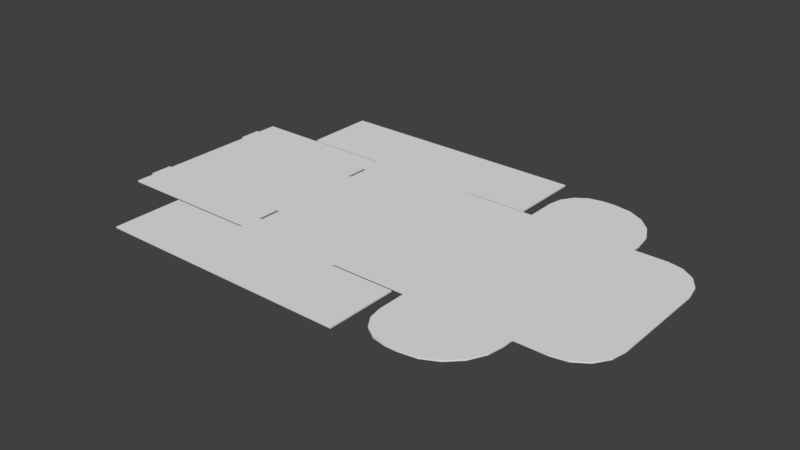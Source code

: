 # Source: 0426retry2.blend  (saved by Blender 2.79.0; exported with 4.5.12 LTS)
import bpy
from mathutils import Matrix  # noqa: F401  (used for matrix-valued properties, if any)

bpy.ops.wm.read_factory_settings(use_empty=True)
scene = bpy.context.scene
scene.name = 'Scene'

# ---- collections
col_collection_1 = bpy.data.collections.new('Collection 1'); scene.collection.children.link(col_collection_1)

# ---- world
world_world = bpy.data.worlds.new('World'); scene.world = world_world
world_world.color = (0.05088, 0.05088, 0.05088)
world_world.use_sun_shadow = False
world_world.sun_shadow_jitter_overblur = 0.0
world_world.cycles.sampling_method = 'MANUAL'

# ---- meshes
me_plane = bpy.data.meshes.new('Plane')
me_plane.from_pydata([(-0.575, -0.975, 0.0), (0.575, -0.975, 0.0), (-0.575, 0.975, 0.0), (0.575, 0.975, 0.0), (-0.575, 1.745, 0.0), (0.575, 1.745, 0.0), (-0.575, -1.745, 0.0), (0.575, -1.745, 0.0), (-0.575, 0.99, 0.0), (0.575, 0.99, 0.0), (-0.575, -0.99, 0.0), (0.575, -0.99, 0.0), (-1.475, 1.745, 0.0), (-1.475, -1.745, 0.0), (-1.475, 0.99, 0.0), (-1.475, -0.99, 0.0), (1.275, 1.745, 0.0), (1.275, -1.745, 0.0), (1.275, 0.99, 0.0), (1.275, -0.99, 0.0), (-0.575, 0.96, 0.0), (-0.575, -0.96, 0.0), (0.575, -0.96, 0.0), (0.575, 0.96, 0.0), (-1.345, 0.96, 0.0), (-1.345, -0.96, 0.0), (-1.375, 0.96, 0.0), (-1.375, -0.96, 0.0), (-2.145, 0.96, 0.0), (-2.145, -0.96, 0.0), (1.345, -0.96, 0.0), (1.345, 0.96, 0.0), (2.495, -0.96, 0.0), (2.495, 0.96, 0.0), (-0.575, 0.7588, 0.0), (-0.575, 0.5084, 0.0), (-0.575, -0.5084, 0.0), (-0.575, -0.7588, 0.0), (0.575, -0.7588, 0.0), (0.575, -0.5084, 0.0), (0.575, 0.5084, 0.0), (0.575, 0.7588, 0.0), (-2.145, 0.7488, 0.0), (-2.145, 0.5184, 0.0), (-2.145, -0.5184, 0.0), (-2.145, -0.7488, 0.0), (-0.535, 0.5084, 0.0), (-0.535, 0.7588, 0.0), (-0.535, -0.7588, 0.0), (-0.535, -0.5084, 0.0), (-2.175, 0.7488, 0.0), (-2.175, 0.5184, 0.0), (-2.175, -0.5184, 0.0), (-2.175, -0.7488, 0.0), (1.39, 0.96, 0.0), (1.39, -0.96, 0.0), (1.39, 1.281, 0.0), (1.769, 1.66, 0.0), (1.419, 1.426, 0.0), (1.501, 1.549, 0.0), (1.624, 1.631, 0.0), (1.39, -1.281, 0.0), (1.769, -1.66, 0.0), (1.419, -1.426, 0.0), (1.501, -1.549, 0.0), (1.624, -1.631, 0.0), (2.834, -0.96, 0.0), (3.265, -0.5293, 0.0), (2.999, -0.9272, 0.0), (3.139, -0.8338, 0.0), (3.232, -0.6941, 0.0), (2.834, 0.96, 0.0), (3.265, 0.5293, 0.0), (2.999, 0.9272, 0.0), (3.139, 0.8338, 0.0), (3.232, 0.6941, 0.0), (1.897, 1.66, 0.0), (2.495, 1.062, 0.0), (2.082, 1.631, 0.0), (2.248, 1.546, 0.0), (2.381, 1.413, 0.0), (2.466, 1.247, 0.0), (1.897, -1.66, 0.0), (2.495, -1.062, 0.0), (2.082, -1.631, 0.0), (2.248, -1.546, 0.0), (2.381, -1.413, 0.0), (2.466, -1.247, 0.0), (-0.575, -0.975, -0.015), (0.575, -0.975, -0.015), (-0.575, 0.975, -0.015), (0.575, 0.975, -0.015), (-0.575, 1.745, -0.015), (0.575, 1.745, -0.015), (-0.575, -1.745, -0.015), (0.575, -1.745, -0.015), (-0.575, 0.99, -0.015), (0.575, 0.99, -0.015), (-0.575, -0.99, -0.015), (0.575, -0.99, -0.015), (-1.475, 1.745, -0.015), (-1.475, -1.745, -0.015), (-1.475, 0.99, -0.015), (-1.475, -0.99, -0.015), (1.275, 1.745, -0.015), (1.275, -1.745, -0.015), (1.275, 0.99, -0.015), (1.275, -0.99, -0.015), (-0.575, 0.96, -0.015), (-0.575, -0.96, -0.015), (0.575, -0.96, -0.015), (0.575, 0.96, -0.015), (-1.345, 0.96, -0.015), (-1.345, -0.96, -0.015), (-1.375, 0.96, -0.015), (-1.375, -0.96, -0.015), (-2.145, 0.96, -0.015), (-2.145, -0.96, -0.015), (1.345, -0.96, -0.015), (1.345, 0.96, -0.015), (2.495, -0.96, -0.015), (2.495, 0.96, -0.015), (-0.575, 0.7588, -0.015), (-0.575, 0.5084, -0.015), (-0.575, -0.5084, -0.015), (-0.575, -0.7588, -0.015), (0.575, -0.7588, -0.015), (0.575, -0.5084, -0.015), (0.575, 0.5084, -0.015), (0.575, 0.7588, -0.015), (-2.145, 0.7488, -0.015), (-2.145, 0.5184, -0.015), (-2.145, -0.5184, -0.015), (-2.145, -0.7488, -0.015), (-0.535, 0.5084, -0.015), (-0.535, 0.7588, -0.015), (-0.535, -0.7588, -0.015), (-0.535, -0.5084, -0.015), (-2.175, 0.7488, -0.015), (-2.175, 0.5184, -0.015), (-2.175, -0.5184, -0.015), (-2.175, -0.7488, -0.015), (1.39, 0.96, -0.015), (1.39, -0.96, -0.015), (1.39, 1.281, -0.015), (1.769, 1.66, -0.015), (1.419, 1.426, -0.015), (1.501, 1.549, -0.015), (1.624, 1.631, -0.015), (1.39, -1.281, -0.015), (1.769, -1.66, -0.015), (1.419, -1.426, -0.015), (1.501, -1.549, -0.015), (1.624, -1.631, -0.015), (2.834, -0.96, -0.015), (3.265, -0.5293, -0.015), (2.999, -0.9272, -0.015), (3.139, -0.8338, -0.015), (3.232, -0.6941, -0.015), (2.834, 0.96, -0.015), (3.265, 0.5293, -0.015), (2.999, 0.9272, -0.015), (3.139, 0.8338, -0.015), (3.232, 0.6941, -0.015), (1.897, 1.66, -0.015), (2.495, 1.062, -0.015), (2.082, 1.631, -0.015), (2.248, 1.546, -0.015), (2.381, 1.413, -0.015), (2.466, 1.247, -0.015), (1.897, -1.66, -0.015), (2.495, -1.062, -0.015), (2.082, -1.631, -0.015), (2.248, -1.546, -0.015), (2.381, -1.413, -0.015), (2.466, -1.247, -0.015)], [], [(34, 47, 41, 23, 3, 2, 20), (2, 3, 9, 5, 4, 8), (1, 0, 10, 6, 7, 11), (8, 4, 12, 14), (6, 10, 15, 13), (11, 7, 17, 19), (5, 9, 18, 16), (21, 37, 36, 35, 34, 20, 24, 25), (25, 24, 26, 27), (27, 26, 28, 42, 43, 44, 45, 29), (23, 41, 40, 39, 38, 22, 30, 31), (31, 30, 55, 32, 33, 54), (0, 1, 22, 38, 48, 37, 21), (48, 38, 39, 49), (36, 49, 39, 40, 46, 35), (46, 40, 41, 47), (43, 42, 50, 51), (45, 44, 52, 53), (32, 55, 61, 63, 64, 65, 62, 82, 84, 85, 86, 87, 83), (33, 32, 66, 68, 69, 70, 67, 72, 75, 74, 73, 71), (54, 33, 77, 81, 80, 79, 78, 76, 57, 60, 59, 58, 56), (122, 108, 90, 91, 111, 129, 135), (90, 96, 92, 93, 97, 91), (89, 99, 95, 94, 98, 88), (96, 102, 100, 92), (94, 101, 103, 98), (99, 107, 105, 95), (93, 104, 106, 97), (109, 113, 112, 108, 122, 123, 124, 125), (113, 115, 114, 112), (115, 117, 133, 132, 131, 130, 116, 114), (111, 119, 118, 110, 126, 127, 128, 129), (119, 142, 121, 120, 143, 118), (88, 109, 125, 136, 126, 110, 89), (136, 137, 127, 126), (124, 123, 134, 128, 127, 137), (134, 135, 129, 128), (131, 139, 138, 130), (133, 141, 140, 132), (120, 171, 175, 174, 173, 172, 170, 150, 153, 152, 151, 149, 143), (121, 159, 161, 162, 163, 160, 155, 158, 157, 156, 154, 120), (142, 144, 146, 147, 148, 145, 164, 166, 167, 168, 169, 165, 121), (0, 21, 109, 88), (3, 23, 111, 91), (4, 5, 93, 92), (2, 8, 96, 90), (7, 6, 94, 95), (1, 11, 99, 89), (9, 3, 91, 97), (10, 0, 88, 98), (13, 15, 103, 101), (14, 12, 100, 102), (8, 14, 102, 96), (12, 4, 92, 100), (6, 13, 101, 94), (15, 10, 98, 103), (16, 18, 106, 104), (19, 17, 105, 107), (11, 19, 107, 99), (17, 7, 95, 105), (5, 16, 104, 93), (18, 9, 97, 106), (20, 2, 90, 108), (22, 1, 89, 110), (21, 25, 113, 109), (24, 20, 108, 112), (25, 27, 115, 113), (26, 24, 112, 114), (29, 45, 133, 117), (27, 29, 117, 115), (28, 26, 114, 116), (23, 31, 119, 111), (30, 22, 110, 118), (31, 54, 142, 119), (34, 35, 123, 122), (36, 37, 125, 124), (42, 28, 116, 130), (44, 43, 131, 132), (37, 48, 136, 125), (49, 36, 124, 137), (35, 46, 134, 123), (47, 34, 122, 135), (46, 47, 135, 134), (48, 49, 137, 136), (51, 50, 138, 139), (53, 52, 140, 141), (45, 53, 141, 133), (52, 44, 132, 140), (43, 51, 139, 131), (50, 42, 130, 138), (55, 30, 118, 143), (54, 56, 144, 142), (60, 57, 145, 148), (59, 60, 148, 147), (58, 59, 147, 146), (56, 58, 146, 144), (61, 55, 143, 149), (63, 61, 149, 151), (64, 63, 151, 152), (65, 64, 152, 153), (62, 65, 153, 150), (33, 71, 159, 121), (66, 32, 120, 154), (68, 66, 154, 156), (69, 68, 156, 157), (70, 69, 157, 158), (67, 70, 158, 155), (72, 67, 155, 160), (75, 72, 160, 163), (74, 75, 163, 162), (73, 74, 162, 161), (71, 73, 161, 159), (77, 33, 121, 165), (81, 77, 165, 169), (80, 81, 169, 168), (79, 80, 168, 167), (78, 79, 167, 166), (76, 78, 166, 164), (57, 76, 164, 145), (32, 83, 171, 120), (82, 62, 150, 170), (84, 82, 170, 172), (85, 84, 172, 173), (86, 85, 173, 174), (87, 86, 174, 175), (83, 87, 175, 171)])
_uv = me_plane.uv_layers.new(name='UVMap')
_uv.uv.foreach_set('vector', [0.855, 0.5478, 0.855, 0.5421, 0.855, 0.3838, 0.8837, 0.3838, 0.8859, 0.3838, 0.8859, 0.5478, 0.8837, 0.5478, 0.8859, 0.5478, 0.8859, 0.3838, 0.888, 0.3838, 0.9957, 0.3838, 0.9957, 0.5478, 0.888, 0.5478, 0.6077, 0.3838, 0.6077, 0.5478, 0.6056, 0.5478, 0.4979, 0.5478, 0.4979, 0.3838, 0.6056, 0.3838, 0.888, 0.5478, 0.9957, 0.5478, 0.9957, 0.6762, 0.888, 0.6762, 0.4979, 0.5478, 0.6056, 0.5478, 0.6056, 0.6762, 0.4979, 0.6762, 0.6056, 0.3838, 0.4979, 0.3838, 0.4979, 0.2839, 0.6056, 0.2839, 0.9957, 0.3838, 0.888, 0.3838, 0.888, 0.2839, 0.9957, 0.2839, 0.6098, 0.5478, 0.6385, 0.5478, 0.6743, 0.5478, 0.8193, 0.5478, 0.855, 0.5478, 0.8837, 0.5478, 0.8837, 0.6577, 0.6098, 0.6577, 0.6098, 0.6577, 0.8837, 0.6577, 0.8837, 0.662, 0.6098, 0.662, 0.6098, 0.662, 0.8837, 0.662, 0.8837, 0.7718, 0.8536, 0.7718, 0.8207, 0.7718, 0.6728, 0.7718, 0.64, 0.7718, 0.6098, 0.7718, 0.8837, 0.3838, 0.855, 0.3838, 0.8193, 0.3838, 0.6743, 0.3838, 0.6385, 0.3838, 0.6098, 0.3838, 0.6098, 0.2739, 0.8837, 0.2739, 0.8837, 0.2739, 0.6098, 0.2739, 0.6098, 0.2675, 0.6098, 0.1099, 0.8837, 0.1099, 0.8837, 0.2675, 0.6077, 0.5478, 0.6077, 0.3838, 0.6098, 0.3838, 0.6385, 0.3838, 0.6385, 0.5421, 0.6385, 0.5478, 0.6098, 0.5478, 0.6385, 0.5421, 0.6385, 0.3838, 0.6743, 0.3838, 0.6743, 0.5421, 0.6743, 0.5478, 0.6743, 0.5421, 0.6743, 0.3838, 0.8193, 0.3838, 0.8193, 0.5421, 0.8193, 0.5478, 0.8193, 0.5421, 0.8193, 0.3838, 0.855, 0.3838, 0.855, 0.5421, 0.8207, 0.7718, 0.8536, 0.7718, 0.8536, 0.7761, 0.8207, 0.7761, 0.64, 0.7718, 0.6728, 0.7718, 0.6728, 0.7761, 0.64, 0.7761, 0.6098, 0.1099, 0.6098, 0.2675, 0.5641, 0.2675, 0.5434, 0.2634, 0.5258, 0.2517, 0.5141, 0.2341, 0.51, 0.2134, 0.51, 0.1952, 0.5142, 0.1688, 0.5263, 0.145, 0.5452, 0.1262, 0.5689, 0.114, 0.5953, 0.1099, 0.8837, 0.1099, 0.6098, 0.1099, 0.6098, 0.06145, 0.6145, 0.03794, 0.6278, 0.018, 0.6478, 0.004678, 0.6713, 0.0, 0.8223, 0.0, 0.8458, 0.004678, 0.8657, 0.018, 0.8791, 0.03794, 0.8837, 0.06145, 0.8837, 0.2675, 0.8837, 0.1099, 0.8983, 0.1099, 0.9246, 0.114, 0.9484, 0.1262, 0.9673, 0.145, 0.9794, 0.1688, 0.9836, 0.1952, 0.9836, 0.2134, 0.9795, 0.2341, 0.9677, 0.2517, 0.9502, 0.2634, 0.9295, 0.2675, 0.1407, 0.5478, 0.112, 0.5478, 0.1098, 0.5478, 0.1098, 0.3838, 0.112, 0.3838, 0.1407, 0.3838, 0.1407, 0.5421, 0.1098, 0.5478, 0.1077, 0.5478, 5.102e-08, 0.5478, 5.102e-08, 0.3838, 0.1077, 0.3838, 0.1098, 0.3838, 0.388, 0.3838, 0.3902, 0.3838, 0.4979, 0.3838, 0.4979, 0.5478, 0.3902, 0.5478, 0.388, 0.5478, 0.1077, 0.5478, 0.1077, 0.6762, 1.02e-07, 0.6762, 5.102e-08, 0.5478, 0.4979, 0.5478, 0.4979, 0.6762, 0.3902, 0.6762, 0.3902, 0.5478, 0.3902, 0.3838, 0.3902, 0.2839, 0.4979, 0.2839, 0.4979, 0.3838, 5.102e-08, 0.3838, 0.0, 0.2839, 0.1077, 0.2839, 0.1077, 0.3838, 0.3859, 0.5478, 0.3859, 0.6577, 0.112, 0.6577, 0.112, 0.5478, 0.1407, 0.5478, 0.1764, 0.5478, 0.3215, 0.5478, 0.3572, 0.5478, 0.3859, 0.6577, 0.3859, 0.662, 0.112, 0.662, 0.112, 0.6577, 0.3859, 0.662, 0.3859, 0.7718, 0.3557, 0.7718, 0.3229, 0.7718, 0.175, 0.7718, 0.1421, 0.7718, 0.112, 0.7718, 0.112, 0.662, 0.112, 0.3838, 0.112, 0.2739, 0.3859, 0.2739, 0.3859, 0.3838, 0.3572, 0.3838, 0.3215, 0.3838, 0.1764, 0.3838, 0.1407, 0.3838, 0.112, 0.2739, 0.112, 0.2675, 0.112, 0.1099, 0.3859, 0.1099, 0.3859, 0.2675, 0.3859, 0.2739, 0.388, 0.5478, 0.3859, 0.5478, 0.3572, 0.5478, 0.3572, 0.5421, 0.3572, 0.3838, 0.3859, 0.3838, 0.388, 0.3838, 0.3572, 0.5421, 0.3215, 0.5421, 0.3215, 0.3838, 0.3572, 0.3838, 0.3215, 0.5478, 0.1764, 0.5478, 0.1764, 0.5421, 0.1764, 0.3838, 0.3215, 0.3838, 0.3215, 0.5421, 0.1764, 0.5421, 0.1407, 0.5421, 0.1407, 0.3838, 0.1764, 0.3838, 0.175, 0.7718, 0.175, 0.7761, 0.1421, 0.7761, 0.1421, 0.7718, 0.3557, 0.7718, 0.3557, 0.7761, 0.3229, 0.7761, 0.3229, 0.7718, 0.3859, 0.1099, 0.4004, 0.1099, 0.4268, 0.114, 0.4506, 0.1262, 0.4694, 0.145, 0.4816, 0.1688, 0.4857, 0.1952, 0.4857, 0.2134, 0.4816, 0.2341, 0.4699, 0.2517, 0.4523, 0.2634, 0.4316, 0.2675, 0.3859, 0.2675, 0.112, 0.1099, 0.112, 0.06145, 0.1167, 0.03794, 0.13, 0.018, 0.1499, 0.004678, 0.1734, 0.0, 0.3244, 0.0, 0.3479, 0.004678, 0.3679, 0.018, 0.3812, 0.03794, 0.3859, 0.06145, 0.3859, 0.1099, 0.112, 0.2675, 0.06623, 0.2675, 0.04552, 0.2634, 0.02797, 0.2517, 0.01624, 0.2341, 0.01213, 0.2134, 0.01213, 0.1952, 0.0163, 0.1688, 0.02842, 0.145, 0.04729, 0.1262, 0.07108, 0.114, 0.09744, 0.1099, 0.112, 0.1099, 0.07275, 0.7783, 0.07275, 0.7761, 0.07489, 0.7761, 0.07489, 0.7783, 0.07061, 0.7783, 0.07061, 0.7761, 0.07275, 0.7761, 0.07275, 0.7783, 0.9979, 0.5205, 0.9979, 0.6845, 0.9957, 0.6845, 0.9957, 0.5205, 0.07489, 0.7783, 0.07489, 0.7761, 0.07703, 0.7761, 0.07703, 0.7783, 0.9957, 0.2923, 0.9957, 0.1283, 0.9979, 0.1283, 0.9979, 0.2923, 0.07917, 0.7783, 0.07917, 0.7804, 0.07703, 0.7804, 0.07703, 0.7783, 0.07061, 0.7804, 0.07061, 0.7783, 0.07275, 0.7783, 0.07275, 0.7804, 0.07275, 0.7804, 0.07275, 0.7783, 0.07489, 0.7783, 0.07489, 0.7804, 0.02568, 0.8838, 0.02568, 0.7761, 0.02782, 0.7761, 0.02782, 0.8838, 0.02354, 0.8838, 0.02354, 0.7761, 0.02568, 0.7761, 0.02568, 0.8838, 0.008559, 0.7761, 0.008559, 0.9045, 0.006419, 0.9045, 0.006419, 0.7761, 0.9979, 0.3922, 0.9979, 0.5205, 0.9957, 0.5205, 0.9957, 0.3922, 0.9957, 0.1283, 0.9957, 0.0, 0.9979, 0.0, 0.9979, 0.1283, 0.008559, 0.9045, 0.008559, 0.7761, 0.0107, 0.7761, 0.0107, 0.9045, 0.01926, 0.8838, 0.01926, 0.7761, 0.0214, 0.7761, 0.0214, 0.8838, 0.0214, 0.8838, 0.0214, 0.7761, 0.02354, 0.7761, 0.02354, 0.8838, 0.02996, 0.7761, 0.02996, 0.8759, 0.02782, 0.8759, 0.02782, 0.7761, 0.9957, 0.3922, 0.9957, 0.2923, 0.9979, 0.2923, 0.9979, 0.3922, 0.9979, 0.6845, 0.9979, 0.7843, 0.9957, 0.7843, 0.9957, 0.6845, 0.02996, 0.8759, 0.02996, 0.7761, 0.0321, 0.7761, 0.0321, 0.8759, 0.07489, 0.7804, 0.07489, 0.7783, 0.07703, 0.7783, 0.07703, 0.7804, 0.07917, 0.7761, 0.07917, 0.7783, 0.07703, 0.7783, 0.07703, 0.7761, 0.00428, 0.7761, 0.00428, 0.8859, 0.00214, 0.8859, 0.00214, 0.7761, 4.038e-09, 0.8859, 0.0, 0.7761, 0.00214, 0.7761, 0.00214, 0.8859, 0.00428, 0.8859, 0.00428, 0.8902, 0.00214, 0.8902, 0.00214, 0.8859, 4.361e-09, 0.8902, 4.038e-09, 0.8859, 0.00214, 0.8859, 0.00214, 0.8902, 0.05991, 0.8062, 0.05991, 0.7761, 0.06205, 0.7761, 0.06205, 0.8062, 0.00428, 0.8902, 0.00428, 1.0, 0.00214, 1.0, 0.00214, 0.8902, 1.265e-08, 1.0, 4.361e-09, 0.8902, 0.00214, 0.8902, 0.00214, 1.0, 0.01712, 0.7761, 0.01712, 0.8859, 0.01498, 0.8859, 0.01498, 0.7761, 0.01712, 0.8859, 0.01712, 0.7761, 0.01926, 0.7761, 0.01926, 0.8859, 0.01712, 0.8859, 0.01712, 0.8923, 0.01498, 0.8923, 0.01498, 0.8859, 0.04494, 0.8118, 0.04494, 0.7761, 0.04708, 0.7761, 0.04708, 0.8118, 0.04922, 0.8118, 0.04922, 0.7761, 0.05136, 0.7761, 0.05136, 0.8118, 0.05777, 0.8062, 0.05777, 0.7761, 0.05991, 0.7761, 0.05991, 0.8062, 0.00428, 0.924, 0.00428, 0.7761, 0.006419, 0.7761, 0.006419, 0.924, 0.06419, 0.7761, 0.06419, 0.7818, 0.06205, 0.7818, 0.06205, 0.7761, 0.06633, 0.7818, 0.06633, 0.7761, 0.06847, 0.7761, 0.06847, 0.7818, 0.06633, 0.7761, 0.06633, 0.7818, 0.06419, 0.7818, 0.06419, 0.7761, 0.06847, 0.7818, 0.06847, 0.7761, 0.07061, 0.7761, 0.07061, 0.7818, 0.05136, 0.8118, 0.05136, 0.7761, 0.0535, 0.7761, 0.0535, 0.8118, 0.04708, 0.8118, 0.04708, 0.7761, 0.04922, 0.7761, 0.04922, 0.8118, 0.0535, 0.809, 0.0535, 0.7761, 0.05564, 0.7761, 0.05564, 0.809, 0.05564, 0.809, 0.05564, 0.7761, 0.05777, 0.7761, 0.05777, 0.809, 0.08345, 0.7804, 0.08345, 0.7761, 0.08559, 0.7761, 0.08559, 0.7804, 0.08131, 0.7761, 0.08131, 0.7804, 0.07917, 0.7804, 0.07917, 0.7761, 0.08559, 0.7804, 0.08559, 0.7761, 0.08773, 0.7761, 0.08773, 0.7804, 0.08345, 0.7761, 0.08345, 0.7804, 0.08131, 0.7804, 0.08131, 0.7761, 0.01712, 0.8923, 0.01712, 0.8859, 0.01926, 0.8859, 0.01926, 0.8923, 0.03638, 0.8601, 0.03638, 0.8144, 0.03852, 0.8144, 0.03852, 0.8601, 0.0107, 0.885, 0.0107, 0.8644, 0.01284, 0.8644, 0.01284, 0.885, 0.0107, 0.9022, 0.0107, 0.885, 0.01284, 0.885, 0.01284, 0.9022, 0.03638, 0.7937, 0.03638, 0.7761, 0.03852, 0.7761, 0.03852, 0.7937, 0.03638, 0.8144, 0.03638, 0.7937, 0.03852, 0.7937, 0.03852, 0.8144, 0.04066, 0.8144, 0.04066, 0.8601, 0.03852, 0.8601, 0.03852, 0.8144, 0.04066, 0.7937, 0.04066, 0.8144, 0.03852, 0.8144, 0.03852, 0.7937, 0.04066, 0.7761, 0.04066, 0.7937, 0.03852, 0.7937, 0.03852, 0.7761, 0.01284, 0.7933, 0.01284, 0.7761, 0.01498, 0.7761, 0.01498, 0.7933, 0.01284, 0.8139, 0.01284, 0.7933, 0.01498, 0.7933, 0.01498, 0.8139, 0.03424, 0.8685, 0.03424, 0.8201, 0.03638, 0.8201, 0.03638, 0.8685, 0.0321, 0.8245, 0.0321, 0.7761, 0.03424, 0.7761, 0.03424, 0.8245, 0.0321, 0.8481, 0.0321, 0.8245, 0.03424, 0.8245, 0.03424, 0.8481, 0.0321, 0.8685, 0.0321, 0.8481, 0.03424, 0.8481, 0.03424, 0.8685, 1.0, 0.218, 1.0, 0.2379, 0.9979, 0.2379, 0.9979, 0.218, 1.0, 0.1945, 1.0, 0.218, 0.9979, 0.218, 0.9979, 0.1945, 1.0, 0.04345, 1.0, 0.1945, 0.9979, 0.1945, 0.9979, 0.04345, 1.0, 0.01994, 1.0, 0.04345, 0.9979, 0.04345, 0.9979, 0.01994, 1.0, 0.0, 1.0, 0.01994, 0.9979, 0.01994, 0.9979, 0.0, 0.03424, 0.7965, 0.03424, 0.7761, 0.03638, 0.7761, 0.03638, 0.7965, 0.03424, 0.8201, 0.03424, 0.7965, 0.03638, 0.7965, 0.03638, 0.8201, 0.0428, 0.8263, 0.0428, 0.8408, 0.04066, 0.8408, 0.04066, 0.8263, 0.0428, 0.7999, 0.0428, 0.8263, 0.04066, 0.8263, 0.04066, 0.7999, 0.0428, 0.7761, 0.0428, 0.7999, 0.04066, 0.7999, 0.04066, 0.7761, 0.0107, 0.7956, 0.0107, 0.7761, 0.01284, 0.7761, 0.01284, 0.7956, 0.0107, 0.8197, 0.0107, 0.7956, 0.01284, 0.7956, 0.01284, 0.8197, 0.0107, 0.8462, 0.0107, 0.8197, 0.01284, 0.8197, 0.01284, 0.8462, 0.0107, 0.8644, 0.0107, 0.8462, 0.01284, 0.8462, 0.01284, 0.8644, 0.0428, 0.8408, 0.0428, 0.8263, 0.04494, 0.8263, 0.04494, 0.8408, 0.01284, 0.8321, 0.01284, 0.8139, 0.01498, 0.8139, 0.01498, 0.8321, 0.01284, 0.8586, 0.01284, 0.8321, 0.01498, 0.8321, 0.01498, 0.8586, 0.01284, 0.8827, 0.01284, 0.8586, 0.01498, 0.8586, 0.01498, 0.8827, 0.01284, 0.9022, 0.01284, 0.8827, 0.01498, 0.8827, 0.01498, 0.9022, 0.0428, 0.7999, 0.0428, 0.7761, 0.04494, 0.7761, 0.04494, 0.7999, 0.0428, 0.8263, 0.0428, 0.7999, 0.04494, 0.7999, 0.04494, 0.8263])
me_plane.use_remesh_preserve_volume = False
me_plane.use_remesh_preserve_attributes = False
me_plane.use_mirror_vertex_groups = False
me_plane.update()
arm_armature = bpy.data.armatures.new('Armature')  # bones are not reproduced

# ---- objects
ob_armature = bpy.data.objects.new('Armature', arm_armature)
ob_plane = bpy.data.objects.new('Plane', me_plane)

# ---- transforms, parenting, visibility, modifiers, constraints
ob_armature.location = (-0.575, -5.96e-08, 0.0)
ob_armature.rotation_euler = (-0.0, -1.571, 0.0)
ob_armature.lineart.crease_threshold = 0.0
ob_plane.parent = ob_armature
ob_plane.matrix_parent_inverse = Matrix(((7.55e-08, 0.0, 1.0, 4.341e-08), (0.0, 1.0, 0.0, 5.96e-08), (-1.0, 0.0, 7.55e-08, -0.575), (0.0, 0.0, 0.0, 1.0)))
ob_plane.location = (0.0, 0.0, 0.0)
ob_plane.lineart.crease_threshold = 0.0
_vg = ob_plane.vertex_groups.new(name='FrontMain')
for _i, _w in zip([20, 21, 24, 25, 34, 35, 36, 37, 108, 109, 112, 113, 122, 123, 124, 125], [0.0, 0.0, 1.0, 1.0, 0.0, 0.0, 0.0, 0.0, 0.0, 0.0, 1.0, 1.0, 0.0, 0.0, 0.0, 0.0]): _vg.add([_i], _w, 'REPLACE')
_vg = ob_plane.vertex_groups.new(name='FrontFlap')
_vg.add([24, 25, 26, 27, 112, 113, 114, 115], 1.0, 'REPLACE')
_vg = ob_plane.vertex_groups.new(name='FrontLip')
_vg.add([26, 27, 28, 29, 42, 43, 44, 45, 50, 51, 52, 53, 114, 115, 116, 117, 130, 131, 132, 133, 138, 139, 140, 141], 1.0, 'REPLACE')
_vg = ob_plane.vertex_groups.new(name='RightMain')
for _i, _w in zip([2, 3, 4, 5, 8, 9, 20, 23, 90, 91, 92, 93, 96, 97, 108, 111], [0.0, 0.9992, 1.0, 1.0, 0.9614, 1.0, 0.0, 0.0, 0.0, 0.997, 1.0, 1.0, 0.9665, 1.0, 0.0, 0.0]): _vg.add([_i], _w, 'REPLACE')
_vg = ob_plane.vertex_groups.new(name='RightBackFlap')
_vg.add([5, 9, 16, 18, 93, 97, 104, 106], 1.0, 'REPLACE')
_vg = ob_plane.vertex_groups.new(name='LeftMain')
for _i, _w in zip([0, 1, 6, 7, 10, 11, 21, 22, 88, 89, 94, 95, 98, 99, 109, 110], [0.9308, 0.0, 1.0, 1.0, 1.0, 1.0, 0.0, 0.0, 0.9263, 0.0, 1.0, 1.0, 1.0, 0.9995, 0.0, 0.0]): _vg.add([_i], _w, 'REPLACE')
_vg = ob_plane.vertex_groups.new(name='LeftFrontFlap')
_vg.add([6, 10, 13, 15, 94, 98, 101, 103], 1.0, 'REPLACE')
_vg = ob_plane.vertex_groups.new(name='LeftBackFlap')
_vg.add([7, 11, 17, 19, 95, 99, 105, 107], 1.0, 'REPLACE')
_vg = ob_plane.vertex_groups.new(name='BackMain')
for _i, _w in zip([22, 23, 30, 31, 38, 39, 40, 41, 110, 111, 118, 119, 126, 127, 128, 129], [0.0, 0.0, 1.0, 1.0, 0.0, 0.0, 0.0, 0.0, 0.0, 0.0, 1.0, 1.0, 0.0, 0.0, 0.0, 0.0]): _vg.add([_i], _w, 'REPLACE')
_vg = ob_plane.vertex_groups.new(name='BackFlap')
_vg.add([32, 33, 66, 67, 68, 69, 70, 71, 72, 73, 74, 75, 120, 121, 154, 155, 156, 157, 158, 159, 160, 161, 162, 163], 1.0, 'REPLACE')
_vg = ob_plane.vertex_groups.new(name='BackFlapRight')
_vg.add([33, 54, 56, 57, 58, 59, 60, 76, 77, 78, 79, 80, 81, 121, 142, 144, 145, 146, 147, 148, 164, 165, 166, 167, 168, 169], 1.0, 'REPLACE')
_vg = ob_plane.vertex_groups.new(name='BackFlapLeft')
_vg.add([32, 55, 61, 62, 63, 64, 65, 82, 83, 84, 85, 86, 87, 120, 143, 149, 150, 151, 152, 153, 170, 171, 172, 173, 174, 175], 1.0, 'REPLACE')
_vg = ob_plane.vertex_groups.new(name='BackTop')
_vg.add([30, 31, 32, 33, 54, 55, 118, 119, 120, 121, 142, 143], 1.0, 'REPLACE')
_vg = ob_plane.vertex_groups.new(name='RightFrontFlap')
_vg.add([4, 8, 12, 14, 92, 96, 100, 102], 1.0, 'REPLACE')
_m = ob_plane.modifiers.new('Armature', 'ARMATURE')
_m.object = ob_armature

# ---- collection membership
col_collection_1.objects.link(ob_armature)
col_collection_1.objects.link(ob_plane)

# ---- scene / render settings (as saved in the file)
scene.frame_start = 1; scene.frame_end = 250; scene.frame_set(0)
scene.render.engine = 'BLENDER_EEVEE_NEXT'
scene.render.resolution_percentage = 50
scene.render.dither_intensity = 0.0
scene.cycles.use_denoising = False
scene.cycles.samples = 128
scene.cycles.sampling_pattern = 'TABULATED_SOBOL'
scene.cycles.use_adaptive_sampling = False
scene.cycles.use_light_tree = False
scene.cycles.blur_glossy = 0.0
scene.cycles.sample_clamp_indirect = 0.0
scene.view_settings.view_transform = 'Standard'
scene.unit_settings.scale_length = 0.01
bpy.context.view_layer.update()

# ---- added for rendering (the .blend has no active camera and no usable light): camera, sun
cam_auto = bpy.data.cameras.new('AutoCamera')
cam_auto.lens = 50.0
cam_auto.sensor_width = 36.0
cam_auto.clip_end = 1000.0
ob_auto_camera = bpy.data.objects.new('AutoCamera', cam_auto)
scene.collection.objects.link(ob_auto_camera)
ob_auto_camera.location = (6.52498, -7.17598, 4.77648)
ob_auto_camera.rotation_euler = (1.09748, -7.21219e-08, 0.694738)
scene.camera = ob_auto_camera
light_auto_sun = bpy.data.lights.new('AutoSun', 'SUN')
light_auto_sun.energy = 3.0
light_auto_sun.angle = 0.0523599
ob_auto_sun = bpy.data.objects.new('AutoSun', light_auto_sun)
scene.collection.objects.link(ob_auto_sun)
ob_auto_sun.rotation_euler = (0.872665, 0.174533, 0.523599)
bpy.context.view_layer.update()
